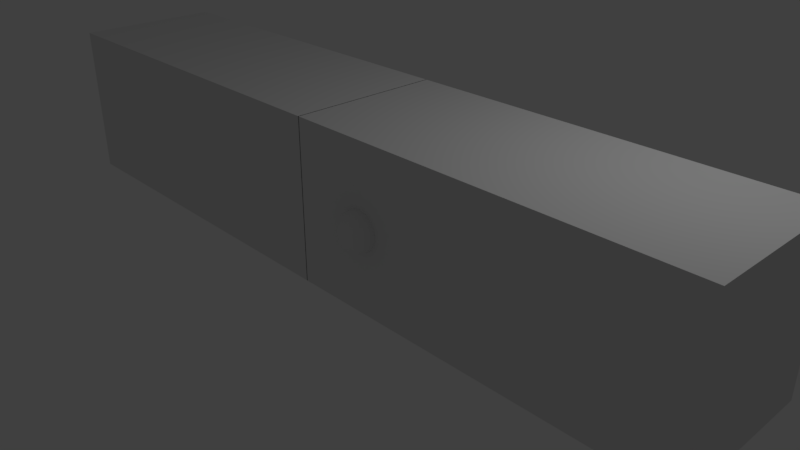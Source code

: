 # Source: estante2.blend  (saved by Blender 2.79.0; exported with 4.5.12 LTS)
import bpy
from mathutils import Matrix  # noqa: F401  (used for matrix-valued properties, if any)

bpy.ops.wm.read_factory_settings(use_empty=True)
scene = bpy.context.scene
scene.name = 'Scene'

# ---- collections
col_collection_1 = bpy.data.collections.new('Collection 1'); scene.collection.children.link(col_collection_1)

# ---- materials (node trees are filled in below, after node groups)
mat_material_004 = bpy.data.materials.new('Material.004')
mat_material_004.alpha_threshold = 0.0
mat_material_004.use_transparent_shadow = False
mat_material_004.roughness = 0.5
mat_material_004.line_color = (0.0, 0.0, 0.0, 1.0)
mat_material = bpy.data.materials.new('Material')
mat_material.alpha_threshold = 0.0
mat_material.use_transparent_shadow = False
mat_material.roughness = 0.5
mat_material.line_color = (0.0, 0.0, 0.0, 1.0)
mat_material_001 = bpy.data.materials.new('Material.001')
mat_material_001.alpha_threshold = 0.0
mat_material_001.use_transparent_shadow = False
mat_material_001.roughness = 0.5
mat_material_001.line_color = (0.0, 0.0, 0.0, 1.0)

# ---- material node trees

# ---- world
world_world = bpy.data.worlds.new('World'); scene.world = world_world
world_world.color = (0.05088, 0.05088, 0.05088)
world_world.use_sun_shadow = False
world_world.sun_shadow_jitter_overblur = 0.0
world_world.cycles.sampling_method = 'MANUAL'

# ---- cameras
cam_camera = bpy.data.cameras.new('Camera')
cam_camera.clip_end = 100.0
cam_camera.lens = 35.0
cam_camera.sensor_width = 32.0
cam_camera.sensor_height = 18.0
cam_camera.ortho_scale = 7.314
cam_camera.dof.focus_distance = 0.0
cam_camera.dof.aperture_fstop = 128.0

# ---- lights
light_lamp = bpy.data.lights.new('Lamp', 'POINT')
light_lamp.transmission_factor = 0.0
light_lamp.cutoff_distance = 30.0
light_lamp.energy = 100.0
light_lamp.shadow_buffer_clip_start = 1.001
light_lamp.shadow_soft_size = 0.1
light_lamp.shadow_maximum_resolution = 0.006
light_lamp.use_absolute_resolution = True

# ---- meshes
me_sphere = bpy.data.meshes.new('Sphere')
me_sphere.from_pydata([(0.1951, -4.768e-07, 0.9808), (0.3827, -4.768e-07, 0.9239), (0.5556, -4.768e-07, 0.8315), (0.7071, -4.768e-07, 0.7071), (0.8315, -4.768e-07, 0.5556), (0.9239, -4.768e-07, 0.3827), (0.9808, -4.768e-07, 0.1951), (1.0, -4.768e-07, 7.55e-08), (0.9808, -4.768e-07, -0.1951), (0.9239, -4.768e-07, -0.3827), (0.8315, -4.768e-07, -0.5556), (0.7071, -4.768e-07, -0.7071), (0.5556, -4.768e-07, -0.8315), (0.3827, -4.768e-07, -0.9239), (0.1951, -4.768e-07, -0.9808), (0.1884, -0.05049, 0.9808), (0.3696, -0.09905, 0.9239), (0.5366, -0.1438, 0.8315), (0.683, -0.183, 0.7071), (0.8031, -0.2152, 0.5556), (0.8924, -0.2391, 0.3827), (0.9474, -0.2538, 0.1951), (0.9659, -0.2588, 7.55e-08), (0.9474, -0.2538, -0.1951), (0.8924, -0.2391, -0.3827), (0.8031, -0.2152, -0.5556), (0.683, -0.183, -0.7071), (0.5366, -0.1438, -0.8315), (0.3696, -0.09905, -0.9239), (0.1884, -0.05049, -0.9808), (0.169, -0.09755, 0.9808), (0.3314, -0.1913, 0.9239), (0.4811, -0.2778, 0.8315), (0.6124, -0.3536, 0.7071), (0.7201, -0.4157, 0.5556), (0.8001, -0.4619, 0.3827), (0.8494, -0.4904, 0.1951), (0.866, -0.5, 7.55e-08), (0.8494, -0.4904, -0.1951), (0.8001, -0.4619, -0.3827), (0.7201, -0.4157, -0.5556), (0.6124, -0.3536, -0.7071), (0.4811, -0.2778, -0.8315), (0.3314, -0.1913, -0.9239), (0.169, -0.09755, -0.9808), (0.1379, -0.138, 0.9808), (0.2706, -0.2706, 0.9239), (0.3928, -0.3928, 0.8315), (0.5, -0.5, 0.7071), (0.5879, -0.5879, 0.5556), (0.6533, -0.6533, 0.3827), (0.6935, -0.6935, 0.1951), (0.7071, -0.7071, 7.55e-08), (0.6935, -0.6935, -0.1951), (0.6533, -0.6533, -0.3827), (0.5879, -0.5879, -0.5556), (0.5, -0.5, -0.7071), (0.3928, -0.3928, -0.8315), (0.2706, -0.2706, -0.9239), (0.1379, -0.1379, -0.9808), (0.09755, -0.169, 0.9808), (0.1913, -0.3314, 0.9239), (0.2778, -0.4811, 0.8315), (0.3536, -0.6124, 0.7071), (0.4157, -0.7201, 0.5556), (0.4619, -0.8001, 0.3827), (0.4904, -0.8494, 0.1951), (0.5, -0.866, 7.55e-08), (0.4904, -0.8494, -0.1951), (0.4619, -0.8001, -0.3827), (0.4157, -0.7201, -0.5556), (0.3536, -0.6124, -0.7071), (0.2778, -0.4811, -0.8315), (0.1913, -0.3314, -0.9239), (0.09755, -0.169, -0.9808), (0.05049, -0.1884, 0.9808), (0.09905, -0.3696, 0.9239), (0.1438, -0.5366, 0.8315), (0.183, -0.683, 0.7071), (0.2152, -0.8031, 0.5556), (0.2391, -0.8924, 0.3827), (0.2538, -0.9474, 0.1951), (0.2588, -0.9659, 7.55e-08), (0.2538, -0.9474, -0.1951), (0.2391, -0.8924, -0.3827), (0.2152, -0.8031, -0.5556), (0.183, -0.683, -0.7071), (0.1438, -0.5366, -0.8315), (0.09905, -0.3696, -0.9239), (0.05049, -0.1884, -0.9808), (-2.742e-08, -0.1951, 0.9808), (-4.233e-08, -0.3827, 0.9239), (2.473e-08, -0.5556, 0.8315), (9.828e-09, -0.7071, 0.7071), (9.924e-08, -0.8315, 0.5556), (1.29e-07, -0.9239, 0.3827), (3.963e-08, -0.9808, 0.1951), (2.473e-08, -1.0, 7.55e-08), (9.828e-09, -0.9808, -0.1951), (9.924e-08, -0.9239, -0.3827), (9.924e-08, -0.8315, -0.5556), (9.828e-09, -0.7071, -0.7071), (2.473e-08, -0.5556, -0.8315), (9.828e-09, -0.3827, -0.9239), (-8.798e-09, -0.1951, -0.9808), (-0.05049, -0.1884, 0.9808), (-0.09905, -0.3696, 0.9239), (-0.1438, -0.5366, 0.8315), (-0.183, -0.683, 0.7071), (-0.2152, -0.8031, 0.5556), (-0.2391, -0.8924, 0.3827), (-0.2538, -0.9474, 0.1951), (-0.2588, -0.9659, 7.55e-08), (-0.2538, -0.9474, -0.1951), (-0.2391, -0.8924, -0.3827), (-0.2152, -0.8031, -0.5556), (-0.183, -0.683, -0.7071), (-0.1438, -0.5366, -0.8315), (-0.09905, -0.3696, -0.9239), (-0.05049, -0.1884, -0.9808), (-1.629e-07, -4.768e-07, 1.0), (-0.09755, -0.169, 0.9808), (-0.1913, -0.3314, 0.9239), (-0.2778, -0.4811, 0.8315), (-0.3536, -0.6124, 0.7071), (-0.4157, -0.7201, 0.5556), (-0.4619, -0.8001, 0.3827), (-0.4904, -0.8494, 0.1951), (-0.5, -0.866, 7.55e-08), (-0.4904, -0.8494, -0.1951), (-0.4619, -0.8001, -0.3827), (-0.4157, -0.7201, -0.5556), (-0.3536, -0.6124, -0.7071), (-0.2778, -0.4811, -0.8315), (-0.1913, -0.3314, -0.9239), (-0.09755, -0.169, -0.9808), (-0.1379, -0.138, 0.9808), (-0.2706, -0.2706, 0.9239), (-0.3928, -0.3928, 0.8315), (-0.5, -0.5, 0.7071), (-0.5879, -0.5879, 0.5556), (-0.6533, -0.6533, 0.3827), (-0.6935, -0.6935, 0.1951), (-0.7071, -0.7071, 7.55e-08), (-0.6935, -0.6935, -0.1951), (-0.6533, -0.6533, -0.3827), (-0.5879, -0.5879, -0.5556), (-0.5, -0.5, -0.7071), (-0.3928, -0.3928, -0.8315), (-0.2706, -0.2706, -0.9239), (-0.1379, -0.1379, -0.9808), (-0.169, -0.09755, 0.9808), (-0.3314, -0.1913, 0.9239), (-0.4811, -0.2778, 0.8315), (-0.6124, -0.3536, 0.7071), (-0.7201, -0.4157, 0.5556), (-0.8001, -0.4619, 0.3827), (-0.8494, -0.4904, 0.1951), (-0.866, -0.5, 7.55e-08), (-0.8494, -0.4904, -0.1951), (-0.8001, -0.4619, -0.3827), (-0.7201, -0.4157, -0.5556), (-0.6124, -0.3536, -0.7071), (-0.4811, -0.2778, -0.8315), (-0.3314, -0.1913, -0.9239), (-0.169, -0.09755, -0.9808), (-0.1884, -0.05049, 0.9808), (-0.3696, -0.09905, 0.9239), (-0.5366, -0.1438, 0.8315), (-0.683, -0.183, 0.7071), (-0.8031, -0.2152, 0.5556), (-0.8924, -0.2391, 0.3827), (-0.9474, -0.2538, 0.1951), (-0.9659, -0.2588, 7.55e-08), (-0.9474, -0.2538, -0.1951), (-0.8924, -0.2391, -0.3827), (-0.8031, -0.2152, -0.5556), (-0.683, -0.183, -0.7071), (-0.5366, -0.1438, -0.8315), (-0.3696, -0.09905, -0.9239), (-0.1884, -0.05049, -0.9808), (0.0, -4.768e-07, -1.0), (-0.1951, -4.768e-07, 0.9808), (-0.3827, -4.768e-07, 0.9239), (-0.5556, -4.768e-07, 0.8315), (-0.7071, -4.768e-07, 0.7071), (-0.8315, -4.768e-07, 0.5556), (-0.9239, -4.768e-07, 0.3827), (-0.9808, 0.0, 0.1951), (-1.0, -4.768e-07, 7.55e-08), (-0.9808, 0.0, -0.1951), (-0.9239, -4.768e-07, -0.3827), (-0.8315, -4.768e-07, -0.5556), (-0.7071, -4.768e-07, -0.7071), (-0.5556, -4.768e-07, -0.8315), (-0.3827, -4.768e-07, -0.9239), (-0.1951, -4.768e-07, -0.9808), (-3.64, 1.431e-06, 3.8), (-3.64, 7.153e-07, -3.8), (15.86, -4.768e-07, 3.8), (15.86, 4.768e-07, -3.8), (-3.64, 8.0, -3.8), (15.86, 8.0, -3.8), (-3.64, 7.153e-07, 3.4), (-3.64, 8.0, 3.4), (15.86, 4.768e-07, 3.4), (15.86, 8.0, 3.4), (-3.64, 8.0, 3.8), (15.86, 8.0, 3.8), (-3.153, 0.2, -3.8), (-3.153, 0.2, 3.8), (15.37, 0.2, 3.8), (15.37, 0.2, -3.8), (15.37, 7.8, -3.8), (-3.153, 7.8, -3.8), (-3.153, 0.2, 3.4), (-3.153, 7.8, 3.4), (15.37, 7.8, 3.4), (15.37, 0.2, 3.4), (-3.153, 7.8, 3.8), (15.37, 7.8, 3.8)], [], [(10, 9, 24, 25), (3, 2, 17, 18), (11, 10, 25, 26), (4, 3, 18, 19), (12, 11, 26, 27), (5, 4, 19, 20), (13, 12, 27, 28), (6, 5, 20, 21), (14, 13, 28, 29), (7, 6, 21, 22), (0, 120, 15), (181, 14, 29), (8, 7, 22, 23), (1, 0, 15, 16), (9, 8, 23, 24), (2, 1, 16, 17), (29, 28, 43, 44), (22, 21, 36, 37), (15, 120, 30), (181, 29, 44), (23, 22, 37, 38), (16, 15, 30, 31), (24, 23, 38, 39), (17, 16, 31, 32), (25, 24, 39, 40), (18, 17, 32, 33), (26, 25, 40, 41), (19, 18, 33, 34), (27, 26, 41, 42), (20, 19, 34, 35), (28, 27, 42, 43), (21, 20, 35, 36), (33, 32, 47, 48), (41, 40, 55, 56), (34, 33, 48, 49), (42, 41, 56, 57), (35, 34, 49, 50), (43, 42, 57, 58), (36, 35, 50, 51), (44, 43, 58, 59), (37, 36, 51, 52), (30, 120, 45), (181, 44, 59), (38, 37, 52, 53), (31, 30, 45, 46), (39, 38, 53, 54), (32, 31, 46, 47), (40, 39, 54, 55), (52, 51, 66, 67), (45, 120, 60), (181, 59, 74), (53, 52, 67, 68), (46, 45, 60, 61), (54, 53, 68, 69), (47, 46, 61, 62), (55, 54, 69, 70), (48, 47, 62, 63), (56, 55, 70, 71), (49, 48, 63, 64), (57, 56, 71, 72), (50, 49, 64, 65), (58, 57, 72, 73), (51, 50, 65, 66), (59, 58, 73, 74), (71, 70, 85, 86), (64, 63, 78, 79), (72, 71, 86, 87), (65, 64, 79, 80), (73, 72, 87, 88), (66, 65, 80, 81), (74, 73, 88, 89), (67, 66, 81, 82), (60, 120, 75), (181, 74, 89), (68, 67, 82, 83), (61, 60, 75, 76), (69, 68, 83, 84), (62, 61, 76, 77), (70, 69, 84, 85), (63, 62, 77, 78), (181, 89, 104), (83, 82, 97, 98), (76, 75, 90, 91), (84, 83, 98, 99), (77, 76, 91, 92), (85, 84, 99, 100), (78, 77, 92, 93), (86, 85, 100, 101), (79, 78, 93, 94), (87, 86, 101, 102), (80, 79, 94, 95), (88, 87, 102, 103), (81, 80, 95, 96), (89, 88, 103, 104), (82, 81, 96, 97), (75, 120, 90), (102, 101, 116, 117), (95, 94, 109, 110), (103, 102, 117, 118), (96, 95, 110, 111), (104, 103, 118, 119), (97, 96, 111, 112), (90, 120, 105), (181, 104, 119), (98, 97, 112, 113), (91, 90, 105, 106), (99, 98, 113, 114), (92, 91, 106, 107), (100, 99, 114, 115), (93, 92, 107, 108), (101, 100, 115, 116), (94, 93, 108, 109), (106, 105, 121, 122), (114, 113, 129, 130), (107, 106, 122, 123), (115, 114, 130, 131), (108, 107, 123, 124), (116, 115, 131, 132), (109, 108, 124, 125), (117, 116, 132, 133), (110, 109, 125, 126), (118, 117, 133, 134), (111, 110, 126, 127), (119, 118, 134, 135), (112, 111, 127, 128), (105, 120, 121), (181, 119, 135), (113, 112, 128, 129), (126, 125, 140, 141), (134, 133, 148, 149), (127, 126, 141, 142), (135, 134, 149, 150), (128, 127, 142, 143), (121, 120, 136), (181, 135, 150), (129, 128, 143, 144), (122, 121, 136, 137), (130, 129, 144, 145), (123, 122, 137, 138), (131, 130, 145, 146), (124, 123, 138, 139), (132, 131, 146, 147), (125, 124, 139, 140), (133, 132, 147, 148), (145, 144, 159, 160), (138, 137, 152, 153), (146, 145, 160, 161), (139, 138, 153, 154), (147, 146, 161, 162), (140, 139, 154, 155), (148, 147, 162, 163), (141, 140, 155, 156), (149, 148, 163, 164), (142, 141, 156, 157), (150, 149, 164, 165), (143, 142, 157, 158), (136, 120, 151), (181, 150, 165), (144, 143, 158, 159), (137, 136, 151, 152), (164, 163, 178, 179), (157, 156, 171, 172), (165, 164, 179, 180), (158, 157, 172, 173), (151, 120, 166), (181, 165, 180), (159, 158, 173, 174), (152, 151, 166, 167), (160, 159, 174, 175), (153, 152, 167, 168), (161, 160, 175, 176), (154, 153, 168, 169), (162, 161, 176, 177), (155, 154, 169, 170), (163, 162, 177, 178), (156, 155, 170, 171), (168, 167, 183, 184), (176, 175, 191, 192), (169, 168, 184, 185), (177, 176, 192, 193), (170, 169, 185, 186), (178, 177, 193, 194), (171, 170, 186, 187), (179, 178, 194, 195), (172, 171, 187, 188), (180, 179, 195, 196), (173, 172, 188, 189), (166, 120, 182), (181, 180, 196), (174, 173, 189, 190), (167, 166, 182, 183), (175, 174, 190, 191), (1, 2, 3, 4, 5, 6, 7, 8, 9, 10, 11, 12, 13, 14, 181, 196, 195, 194, 193, 192, 191, 190, 189, 188, 187, 186, 185, 184, 183, 182, 120, 0), (198, 200, 199, 197), (200, 198, 201, 202), (201, 198, 203, 204), (200, 202, 206, 205), (202, 201, 204, 206), (204, 203, 197, 207), (208, 199, 205, 206), (206, 204, 207, 208), (209, 210, 211, 212), (212, 213, 214, 209), (214, 216, 215, 209), (212, 218, 217, 213), (213, 217, 216, 214), (216, 219, 210, 215), (220, 217, 218, 211), (217, 220, 219, 216), (207, 219, 220, 208), (200, 212, 211, 199), (197, 210, 209, 198), (199, 211, 210, 197), (199, 211, 218, 205), (198, 209, 215, 203), (203, 215, 210, 197), (205, 218, 212, 200), (208, 220, 211, 199), (197, 210, 219, 207)])
me_sphere.materials.append(mat_material_004)
me_sphere.use_remesh_preserve_volume = False
me_sphere.use_remesh_preserve_attributes = False
me_sphere.use_mirror_vertex_groups = False
me_sphere.update()
me_cube_002 = bpy.data.meshes.new('Cube.002')
me_cube_002.from_pydata([(-5.0, -1.0, 1.0), (-5.0, -1.0, -0.9), (-0.125, -1.0, 1.0), (-0.125, -1.0, -0.9), (-5.0, 1.0, -0.9), (-0.125, 1.0, -0.9), (-5.0, -1.0, 0.9), (-5.0, 1.0, 0.9), (-0.125, -1.0, 0.9), (-0.125, 1.0, 0.9), (-5.0, 1.0, 1.0), (-0.125, 1.0, 1.0), (-4.878, -0.95, -0.9), (-4.878, -0.95, 1.0), (-0.2469, -0.95, 1.0), (-0.2469, -0.95, -0.9), (-0.2469, 0.95, -0.9), (-4.878, 0.95, -0.9), (-4.878, -0.95, 0.9), (-4.878, 0.95, 0.9), (-0.2469, 0.95, 0.9), (-0.2469, -0.95, 0.9), (-4.878, 0.95, 1.0), (-0.2469, 0.95, 1.0)], [], [(1, 3, 2, 0), (3, 1, 4, 5), (4, 1, 6, 7), (3, 5, 9, 8), (5, 4, 7, 9), (7, 6, 0, 10), (11, 2, 8, 9), (9, 7, 10, 11), (12, 13, 14, 15), (15, 16, 17, 12), (17, 19, 18, 12), (15, 21, 20, 16), (16, 20, 19, 17), (19, 22, 13, 18), (23, 20, 21, 14), (20, 23, 22, 19), (10, 22, 23, 11), (3, 15, 14, 2), (0, 13, 12, 1), (2, 14, 13, 0), (2, 14, 21, 8), (1, 12, 18, 6), (6, 18, 13, 0), (8, 21, 15, 3), (11, 23, 14, 2), (0, 13, 22, 10)])
me_cube_002.materials.append(mat_material)
me_cube_002.use_remesh_preserve_volume = False
me_cube_002.use_remesh_preserve_attributes = False
me_cube_002.use_mirror_vertex_groups = False
me_cube_002.update()
me_cube = bpy.data.meshes.new('Cube')
me_cube.from_pydata([(-5.0, -1.0, -1.0), (-5.0, 1.0, -1.0), (-5.0, -1.0, 1.0), (-5.0, 1.0, 1.0), (-5.1, -1.0, -1.0), (-5.1, 1.0, -1.0), (-5.1, -1.0, 1.0), (-5.1, 1.0, 1.0), (-5.0, 1.0, 1.1), (-5.0, -1.0, 1.1), (-5.1, -1.0, 1.1), (-5.1, 1.0, 1.1), (-5.0, -1.0, -0.9), (-5.0, 1.0, -0.9), (-5.1, -1.0, -0.9), (-5.1, 1.0, -0.9), (0.0, 1.0, -1.0), (0.0, -1.0, -1.0), (4.768e-07, 1.0, 1.0), (-4.768e-07, -1.0, 1.0), (4.768e-07, 1.0, 1.1), (-4.768e-07, -1.0, 1.1), (0.0, 1.0, -0.9), (0.0, -1.0, -0.9), (-0.125, 1.0, -1.0), (-0.125, -1.0, -1.0), (-0.125, 1.0, 1.0), (-0.125, -1.0, 1.0), (-0.125, 1.0, 1.1), (-0.125, -1.0, 1.1), (-0.125, 1.0, -0.9), (-0.125, -1.0, -0.9)], [], [(24, 25, 0, 1), (7, 6, 10, 11), (31, 30, 24, 25), (12, 2, 6, 14), (30, 24, 1, 13), (14, 6, 7, 15), (13, 1, 5, 15), (1, 0, 4, 5), (28, 8, 9, 29), (9, 8, 11, 10), (26, 3, 8, 28), (3, 7, 11, 8), (6, 2, 9, 10), (19, 18, 20, 21), (3, 13, 15, 7), (4, 14, 15, 5), (26, 30, 13, 3), (0, 12, 14, 4), (25, 31, 12, 0), (22, 23, 17, 16), (27, 19, 21, 29), (19, 23, 22, 18), (2, 27, 29, 9), (17, 23, 31, 25), (18, 22, 30, 26), (18, 26, 28, 20), (20, 28, 29, 21), (22, 16, 24, 30), (23, 19, 27, 31), (16, 17, 25, 24), (30, 31, 12, 13), (13, 12, 2, 3), (9, 2, 3, 8), (30, 31, 27, 26), (26, 27, 29, 28)])
me_cube.materials.append(mat_material)
me_cube.use_remesh_preserve_volume = False
me_cube.use_remesh_preserve_attributes = False
me_cube.use_mirror_vertex_groups = False
me_cube.update()
me_cube_001 = bpy.data.meshes.new('Cube.001')
me_cube_001.from_pydata([(-5.0, -1.0, -1.0), (-5.0, 1.0, -1.0), (-5.0, -1.0, 1.0), (-5.0, 1.0, 1.0), (-5.1, -1.0, -1.0), (-5.1, 1.0, -1.0), (-5.1, -1.0, 1.0), (-5.1, 1.0, 1.0), (-5.0, 1.0, 1.1), (-5.0, -1.0, 1.1), (-5.1, -1.0, 1.1), (-5.1, 1.0, 1.1), (-5.0, -1.0, -0.9), (-5.0, 1.0, -0.9), (-5.1, -1.0, -0.9), (-5.1, 1.0, -0.9), (0.0, 1.0, -1.0), (0.0, -1.0, -1.0), (4.768e-07, 1.0, 1.0), (-4.768e-07, -1.0, 1.0), (4.768e-07, 1.0, 1.1), (-4.768e-07, -1.0, 1.1), (0.0, 1.0, -0.9), (0.0, -1.0, -0.9), (-0.125, 1.0, -1.0), (-0.125, -1.0, -1.0), (-0.125, 1.0, 1.0), (-0.125, -1.0, 1.0), (-0.125, 1.0, 1.1), (-0.125, -1.0, 1.1), (-0.125, 1.0, -0.9), (-0.125, -1.0, -0.9)], [], [(24, 25, 0, 1), (7, 6, 10, 11), (31, 30, 24, 25), (12, 2, 6, 14), (30, 24, 1, 13), (14, 6, 7, 15), (13, 1, 5, 15), (1, 0, 4, 5), (28, 8, 9, 29), (9, 8, 11, 10), (26, 3, 8, 28), (3, 7, 11, 8), (6, 2, 9, 10), (19, 18, 20, 21), (3, 13, 15, 7), (4, 14, 15, 5), (26, 30, 13, 3), (0, 12, 14, 4), (25, 31, 12, 0), (22, 23, 17, 16), (27, 19, 21, 29), (19, 23, 22, 18), (2, 27, 29, 9), (17, 23, 31, 25), (18, 22, 30, 26), (18, 26, 28, 20), (20, 28, 29, 21), (22, 16, 24, 30), (23, 19, 27, 31), (16, 17, 25, 24), (30, 31, 12, 13), (13, 12, 2, 3), (9, 2, 3, 8), (30, 31, 27, 26), (26, 27, 29, 28)])
me_cube_001.materials.append(mat_material_001)
me_cube_001.use_remesh_preserve_volume = False
me_cube_001.use_remesh_preserve_attributes = False
me_cube_001.use_mirror_vertex_groups = False
me_cube_001.update()

# ---- objects
ob_sphere = bpy.data.objects.new('Sphere', me_sphere)
ob_cube_002 = bpy.data.objects.new('Cube.002', me_cube_002)
ob_cube = bpy.data.objects.new('Cube', me_cube)
ob_lamp = bpy.data.objects.new('Lamp', light_lamp)
ob_camera = bpy.data.objects.new('Camera', cam_camera)
ob_cube_001 = bpy.data.objects.new('Cube.001', me_cube_001)

# ---- transforms, parenting, visibility, modifiers, constraints
ob_sphere.location = (1.0, -1.0, 1.05)
ob_sphere.scale = (0.25, 0.25, 0.25)
ob_sphere.lineart.crease_threshold = 0.0
ob_cube_002.location = (0.0, 0.0, 1.0)
ob_cube_002.lock_rotations_4d = False
ob_cube_002.empty_display_type = 'ARROWS'
ob_cube_002.lineart.crease_threshold = 0.0
ob_cube.location = (0.0, 0.0, 1.0)
ob_cube.lock_rotations_4d = False
ob_cube.empty_display_type = 'ARROWS'
ob_cube.lineart.crease_threshold = 0.0
ob_lamp.location = (4.076, 1.005, 5.904)
ob_lamp.rotation_euler = (0.6503, 0.05522, 1.866)
ob_lamp.lock_rotations_4d = False
ob_lamp.empty_display_type = 'ARROWS'
ob_lamp.color = (0.0, 0.0, 0.0, 0.0)
ob_lamp.lineart.crease_threshold = 0.0
ob_camera.location = (7.481, -6.508, 5.344)
ob_camera.rotation_euler = (1.109, 0.0, 0.8149)
ob_camera.lock_rotations_4d = False
ob_camera.empty_display_type = 'ARROWS'
ob_camera.color = (0.0, 0.0, 0.0, 0.0)
ob_camera.display_type = 'WIRE'
ob_camera.lineart.crease_threshold = 0.0
ob_cube_001.location = (5.09, 0.0, 1.0)
ob_cube_001.lock_rotations_4d = False
ob_cube_001.empty_display_type = 'ARROWS'
ob_cube_001.lineart.crease_threshold = 0.0

# ---- collection membership
col_collection_1.objects.link(ob_sphere)
col_collection_1.objects.link(ob_cube_002)
col_collection_1.objects.link(ob_cube)
col_collection_1.objects.link(ob_lamp)
col_collection_1.objects.link(ob_camera)
col_collection_1.objects.link(ob_cube_001)

# ---- scene / render settings (as saved in the file)
scene.camera = ob_camera
scene.frame_start = 1; scene.frame_end = 250; scene.frame_set(1)
scene.render.engine = 'BLENDER_EEVEE_NEXT'
scene.render.resolution_percentage = 50
scene.render.dither_intensity = 0.0
scene.cycles.use_denoising = False
scene.cycles.samples = 128
scene.cycles.sampling_pattern = 'TABULATED_SOBOL'
scene.cycles.use_adaptive_sampling = False
scene.cycles.use_light_tree = False
scene.cycles.blur_glossy = 0.0
scene.cycles.sample_clamp_indirect = 0.0
scene.view_settings.view_transform = 'Standard'
bpy.context.view_layer.update()

